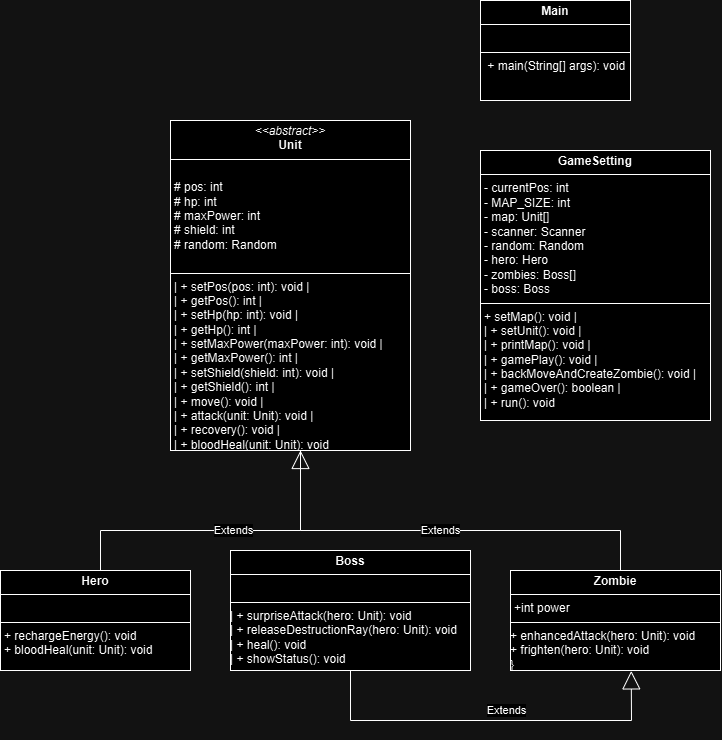

The diagram above was exported from draw.io. Its source (the exported page's mxGraphModel, read from the mxfile embedded in the PNG):
<mxGraphModel dx="1894" dy="2294" grid="1" gridSize="10" guides="1" tooltips="1" connect="1" arrows="1" fold="1" page="1" pageScale="1" pageWidth="827" pageHeight="1169" math="0" shadow="0">
  <root>
    <mxCell id="0" />
    <mxCell id="1" parent="0" />
    <mxCell id="wQ4zaYKpsZsuWct-ZNhS-7" value="&lt;p style=&quot;margin:0px;margin-top:4px;text-align:center;&quot;&gt;&lt;i&gt;&amp;lt;&amp;lt;abstract&amp;gt;&amp;gt;&lt;/i&gt;&lt;br&gt;&lt;b&gt;Unit&lt;/b&gt;&lt;/p&gt;&lt;hr size=&quot;1&quot; style=&quot;border-style:solid;&quot;&gt;&lt;p style=&quot;margin:0px;margin-left:4px;&quot;&gt;&lt;br&gt;&lt;span style=&quot;background-color: initial;&quot; class=&quot;hljs-comment&quot;&gt;# pos: int&lt;/span&gt;&lt;/p&gt;&lt;p style=&quot;margin:0px;margin-left:4px;&quot;&gt;&lt;span style=&quot;background-color: initial;&quot; class=&quot;hljs-comment&quot;&gt;# hp: int&lt;/span&gt;&lt;/p&gt;&lt;p style=&quot;margin:0px;margin-left:4px;&quot;&gt;&lt;span style=&quot;background-color: initial;&quot; class=&quot;hljs-comment&quot;&gt;# maxPower: int&lt;/span&gt;&lt;/p&gt;&lt;p style=&quot;margin:0px;margin-left:4px;&quot;&gt;&lt;span style=&quot;background-color: initial;&quot; class=&quot;hljs-comment&quot;&gt;# shield: int&lt;/span&gt;&lt;/p&gt;&lt;p style=&quot;margin:0px;margin-left:4px;&quot;&gt;&lt;span style=&quot;background-color: initial;&quot; class=&quot;hljs-comment&quot;&gt;# random: Random&lt;/span&gt;&lt;span style=&quot;background-color: initial;&quot;&gt;&amp;nbsp;&lt;/span&gt;&lt;/p&gt;&lt;div&gt;&lt;br&gt;&lt;/div&gt;&lt;hr size=&quot;1&quot; style=&quot;border-style:solid;&quot;&gt;&lt;p style=&quot;margin:0px;margin-left:4px;&quot;&gt;| + &lt;span class=&quot;hljs-title function_ invoke__&quot;&gt;setPos&lt;/span&gt;(&lt;span class=&quot;hljs-attr&quot;&gt;pos&lt;/span&gt;: &lt;span class=&quot;hljs-keyword&quot;&gt;int&lt;/span&gt;): &lt;span class=&quot;hljs-keyword&quot;&gt;void&lt;/span&gt;       |&lt;br&gt;| + &lt;span class=&quot;hljs-title function_ invoke__&quot;&gt;getPos&lt;/span&gt;(): &lt;span class=&quot;hljs-keyword&quot;&gt;int&lt;/span&gt;                |&lt;br&gt;| + &lt;span class=&quot;hljs-title function_ invoke__&quot;&gt;setHp&lt;/span&gt;(&lt;span class=&quot;hljs-attr&quot;&gt;hp&lt;/span&gt;: &lt;span class=&quot;hljs-keyword&quot;&gt;int&lt;/span&gt;): &lt;span class=&quot;hljs-keyword&quot;&gt;void&lt;/span&gt;         |&lt;br&gt;| + &lt;span class=&quot;hljs-title function_ invoke__&quot;&gt;getHp&lt;/span&gt;(): &lt;span class=&quot;hljs-keyword&quot;&gt;int&lt;/span&gt;                 |&lt;br&gt;| + &lt;span class=&quot;hljs-title function_ invoke__&quot;&gt;setMaxPower&lt;/span&gt;(&lt;span class=&quot;hljs-attr&quot;&gt;maxPower&lt;/span&gt;: &lt;span class=&quot;hljs-keyword&quot;&gt;int&lt;/span&gt;): &lt;span class=&quot;hljs-keyword&quot;&gt;void&lt;/span&gt; |&lt;br&gt;| + &lt;span class=&quot;hljs-title function_ invoke__&quot;&gt;getMaxPower&lt;/span&gt;(): &lt;span class=&quot;hljs-keyword&quot;&gt;int&lt;/span&gt;           |&lt;br&gt;| + &lt;span class=&quot;hljs-title function_ invoke__&quot;&gt;setShield&lt;/span&gt;(&lt;span class=&quot;hljs-attr&quot;&gt;shield&lt;/span&gt;: &lt;span class=&quot;hljs-keyword&quot;&gt;int&lt;/span&gt;): &lt;span class=&quot;hljs-keyword&quot;&gt;void&lt;/span&gt; |&lt;br&gt;| + &lt;span class=&quot;hljs-title function_ invoke__&quot;&gt;getShield&lt;/span&gt;(): &lt;span class=&quot;hljs-keyword&quot;&gt;int&lt;/span&gt;             |&lt;br&gt;| + &lt;span class=&quot;hljs-title function_ invoke__&quot;&gt;move&lt;/span&gt;(): &lt;span class=&quot;hljs-keyword&quot;&gt;void&lt;/span&gt;                 |&lt;br&gt;| + &lt;span class=&quot;hljs-title function_ invoke__&quot;&gt;attack&lt;/span&gt;(&lt;span class=&quot;hljs-attr&quot;&gt;unit&lt;/span&gt;: Unit): &lt;span class=&quot;hljs-keyword&quot;&gt;void&lt;/span&gt;     |&lt;br&gt;| + &lt;span class=&quot;hljs-title function_ invoke__&quot;&gt;recovery&lt;/span&gt;(): &lt;span class=&quot;hljs-keyword&quot;&gt;void&lt;/span&gt;             |&lt;br&gt;| + &lt;span class=&quot;hljs-title function_ invoke__&quot;&gt;bloodHeal&lt;/span&gt;(&lt;span class=&quot;hljs-attr&quot;&gt;unit&lt;/span&gt;: Unit): &lt;span class=&quot;hljs-keyword&quot;&gt;void&lt;/span&gt;&lt;/p&gt;" style="verticalAlign=top;align=left;overflow=fill;html=1;whiteSpace=wrap;" parent="1" vertex="1">
      <mxGeometry x="270" y="-930" width="240" height="330" as="geometry" />
    </mxCell>
    <mxCell id="wQ4zaYKpsZsuWct-ZNhS-8" value="Extends" style="endArrow=block;endSize=16;endFill=0;html=1;rounded=0;exitX=0.517;exitY=0.014;exitDx=0;exitDy=0;exitPerimeter=0;" parent="1" edge="1" source="wQ4zaYKpsZsuWct-ZNhS-9">
      <mxGeometry x="0.0849" width="160" relative="1" as="geometry">
        <mxPoint x="202" y="-490" as="sourcePoint" />
        <mxPoint x="400" y="-600" as="targetPoint" />
        <Array as="points">
          <mxPoint x="200" y="-480" />
          <mxPoint x="200" y="-520" />
          <mxPoint x="400" y="-520" />
          <mxPoint x="400" y="-600" />
        </Array>
        <mxPoint as="offset" />
      </mxGeometry>
    </mxCell>
    <mxCell id="wQ4zaYKpsZsuWct-ZNhS-9" value="&lt;p style=&quot;margin:0px;margin-top:4px;text-align:center;&quot;&gt;&lt;b&gt;Hero&lt;/b&gt;&lt;/p&gt;&lt;hr size=&quot;1&quot; style=&quot;border-style:solid;&quot;&gt;&lt;p style=&quot;margin:0px;margin-left:4px;&quot;&gt;&lt;br&gt;&lt;/p&gt;&lt;hr size=&quot;1&quot; style=&quot;border-style:solid;&quot;&gt;&lt;p style=&quot;margin:0px;margin-left:4px;&quot;&gt;&lt;span style=&quot;background-color: initial;&quot;&gt;+ &lt;/span&gt;&lt;span style=&quot;background-color: initial;&quot; class=&quot;hljs-title function_ invoke__&quot;&gt;rechargeEnergy&lt;/span&gt;&lt;span style=&quot;background-color: initial;&quot;&gt;(): &lt;/span&gt;&lt;span style=&quot;background-color: initial;&quot; class=&quot;hljs-keyword&quot;&gt;void&lt;/span&gt;&lt;span style=&quot;background-color: initial;&quot;&gt;&amp;nbsp;&lt;/span&gt;&lt;/p&gt;&lt;p style=&quot;margin:0px;margin-left:4px;&quot;&gt;+ &lt;span class=&quot;hljs-title function_ invoke__&quot;&gt;bloodHeal&lt;/span&gt;(&lt;span class=&quot;hljs-attr&quot;&gt;unit&lt;/span&gt;: Unit): &lt;span class=&quot;hljs-keyword&quot;&gt;void&lt;/span&gt;&lt;/p&gt;" style="verticalAlign=top;align=left;overflow=fill;html=1;whiteSpace=wrap;" parent="1" vertex="1">
      <mxGeometry x="100" y="-480" width="190" height="100" as="geometry" />
    </mxCell>
    <mxCell id="wQ4zaYKpsZsuWct-ZNhS-10" value="&lt;p style=&quot;margin:0px;margin-top:4px;text-align:center;&quot;&gt;&lt;b style=&quot;background-color: initial;&quot;&gt;Zombie&lt;/b&gt;&lt;/p&gt;&lt;hr size=&quot;1&quot; style=&quot;border-style:solid;&quot;&gt;&lt;p style=&quot;margin:0px;margin-left:4px;&quot;&gt;+int power&lt;/p&gt;&lt;hr size=&quot;1&quot; style=&quot;border-style:solid;&quot;&gt;&lt;div&gt;+ &lt;span class=&quot;hljs-title function_ invoke__&quot;&gt;enhancedAttack&lt;/span&gt;(&lt;span class=&quot;hljs-attr&quot;&gt;hero&lt;/span&gt;: Unit): &lt;span class=&quot;hljs-keyword&quot;&gt;void&lt;/span&gt;&amp;nbsp;&lt;/div&gt;&lt;div&gt;+ &lt;span class=&quot;hljs-title function_ invoke__&quot;&gt;frighten&lt;/span&gt;(&lt;span class=&quot;hljs-attr&quot;&gt;hero&lt;/span&gt;: Unit): &lt;span class=&quot;hljs-keyword&quot;&gt;void&lt;/span&gt;&amp;nbsp;&lt;/div&gt;&lt;div&gt;&lt;div&gt;}&lt;/div&gt;&lt;/div&gt;" style="verticalAlign=top;align=left;overflow=fill;html=1;whiteSpace=wrap;" parent="1" vertex="1">
      <mxGeometry x="610" y="-480" width="210" height="100" as="geometry" />
    </mxCell>
    <mxCell id="wQ4zaYKpsZsuWct-ZNhS-11" value="Extends" style="endArrow=none;endSize=16;endFill=0;html=1;rounded=0;" parent="1" edge="1">
      <mxGeometry width="160" relative="1" as="geometry">
        <mxPoint x="400" y="-600" as="sourcePoint" />
        <mxPoint x="720" y="-480" as="targetPoint" />
        <Array as="points">
          <mxPoint x="400" y="-520" />
          <mxPoint x="520" y="-520" />
          <mxPoint x="720" y="-520" />
        </Array>
      </mxGeometry>
    </mxCell>
    <mxCell id="wQ4zaYKpsZsuWct-ZNhS-16" value="Extends" style="endArrow=block;endSize=16;endFill=0;html=1;rounded=0;entryX=0.575;entryY=1.004;entryDx=0;entryDy=0;entryPerimeter=0;exitX=0.5;exitY=1;exitDx=0;exitDy=0;" parent="1" target="wQ4zaYKpsZsuWct-ZNhS-10" edge="1" source="J5npLuOoFoAhO_UIs4ke-4">
      <mxGeometry x="0.0839" y="10" width="160" relative="1" as="geometry">
        <mxPoint x="420" y="-280" as="sourcePoint" />
        <mxPoint x="660" y="-400" as="targetPoint" />
        <Array as="points">
          <mxPoint x="450" y="-330" />
          <mxPoint x="731" y="-330" />
        </Array>
        <mxPoint as="offset" />
      </mxGeometry>
    </mxCell>
    <mxCell id="J5npLuOoFoAhO_UIs4ke-1" value="&lt;p style=&quot;margin:0px;margin-top:4px;text-align:center;&quot;&gt;&lt;b&gt;GameSetting&lt;/b&gt;&lt;/p&gt;&lt;hr size=&quot;1&quot; style=&quot;border-style:solid;&quot;&gt;&lt;p style=&quot;margin:0px;margin-left:4px;&quot;&gt;- currentPos: &lt;span class=&quot;hljs-keyword&quot;&gt;int&lt;/span&gt;&amp;nbsp;&lt;br&gt;- MAP_SIZE: &lt;span class=&quot;hljs-keyword&quot;&gt;int&lt;/span&gt;&amp;nbsp;&lt;br&gt;- map: Unit[]&amp;nbsp;&lt;br&gt;- scanner: Scanner&amp;nbsp;&lt;br&gt;- random: Random&lt;br&gt;- hero: Hero&amp;nbsp;&lt;br&gt;- zombies: Boss[]&amp;nbsp;&lt;br&gt;- boss: Boss&amp;nbsp;&amp;nbsp;&lt;/p&gt;&lt;hr size=&quot;1&quot; style=&quot;border-style:solid;&quot;&gt;&lt;p style=&quot;margin:0px;margin-left:4px;&quot;&gt;&lt;span class=&quot;hljs-operator&quot;&gt;+&lt;/span&gt; setMap(): void               &lt;span class=&quot;hljs-operator&quot;&gt;|&lt;/span&gt;&lt;br&gt;&lt;span class=&quot;hljs-operator&quot;&gt;|&lt;/span&gt; &lt;span class=&quot;hljs-operator&quot;&gt;+&lt;/span&gt; setUnit(): void              &lt;span class=&quot;hljs-operator&quot;&gt;|&lt;/span&gt;&lt;br&gt;&lt;span class=&quot;hljs-operator&quot;&gt;|&lt;/span&gt; &lt;span class=&quot;hljs-operator&quot;&gt;+&lt;/span&gt; printMap(): void             &lt;span class=&quot;hljs-operator&quot;&gt;|&lt;/span&gt;&lt;br&gt;&lt;span class=&quot;hljs-operator&quot;&gt;|&lt;/span&gt; &lt;span class=&quot;hljs-operator&quot;&gt;+&lt;/span&gt; gamePlay(): void             &lt;span class=&quot;hljs-operator&quot;&gt;|&lt;/span&gt;&lt;br&gt;&lt;span class=&quot;hljs-operator&quot;&gt;|&lt;/span&gt; &lt;span class=&quot;hljs-operator&quot;&gt;+&lt;/span&gt; backMoveAndCreateZombie(): void &lt;span class=&quot;hljs-operator&quot;&gt;|&lt;/span&gt;&lt;br&gt;&lt;span class=&quot;hljs-operator&quot;&gt;|&lt;/span&gt; &lt;span class=&quot;hljs-operator&quot;&gt;+&lt;/span&gt; gameOver(): &lt;span class=&quot;hljs-type&quot;&gt;boolean&lt;/span&gt;          &lt;span class=&quot;hljs-operator&quot;&gt;|&lt;/span&gt;&lt;br&gt;&lt;span class=&quot;hljs-operator&quot;&gt;|&lt;/span&gt; &lt;span class=&quot;hljs-operator&quot;&gt;+&lt;/span&gt; run(): void&amp;nbsp; &amp;nbsp;&lt;/p&gt;" style="verticalAlign=top;align=left;overflow=fill;html=1;whiteSpace=wrap;" parent="1" vertex="1">
      <mxGeometry x="580" y="-900" width="230" height="270" as="geometry" />
    </mxCell>
    <mxCell id="J5npLuOoFoAhO_UIs4ke-4" value="&lt;p style=&quot;margin:0px;margin-top:4px;text-align:center;&quot;&gt;&lt;b style=&quot;background-color: initial;&quot;&gt;Boss&lt;/b&gt;&lt;/p&gt;&lt;hr size=&quot;1&quot; style=&quot;border-style:solid;&quot;&gt;&lt;p style=&quot;margin:0px;margin-left:4px;&quot;&gt;&lt;br&gt;&lt;/p&gt;&lt;hr size=&quot;1&quot; style=&quot;border-style:solid;&quot;&gt;| + &lt;span class=&quot;hljs-title function_ invoke__&quot;&gt;surpriseAttack&lt;/span&gt;(&lt;span class=&quot;hljs-attr&quot;&gt;hero&lt;/span&gt;: Unit): &lt;span class=&quot;hljs-keyword&quot;&gt;void&lt;/span&gt;&amp;nbsp;&lt;br&gt;| + &lt;span class=&quot;hljs-title function_ invoke__&quot;&gt;releaseDestructionRay&lt;/span&gt;(&lt;span class=&quot;hljs-attr&quot;&gt;hero&lt;/span&gt;: Unit): &lt;span class=&quot;hljs-keyword&quot;&gt;void&lt;/span&gt;&amp;nbsp;&lt;br&gt;| + &lt;span class=&quot;hljs-title function_ invoke__&quot;&gt;heal&lt;/span&gt;(): &lt;span class=&quot;hljs-keyword&quot;&gt;void&lt;/span&gt;&amp;nbsp;&lt;br&gt;| + &lt;span class=&quot;hljs-title function_ invoke__&quot;&gt;showStatus&lt;/span&gt;(): &lt;span class=&quot;hljs-keyword&quot;&gt;void&lt;/span&gt;&amp;nbsp;&lt;br&gt;&lt;div&gt;&lt;p style=&quot;margin:0px;margin-left:4px;&quot;&gt;&lt;br&gt;&lt;/p&gt;&lt;/div&gt;" style="verticalAlign=top;align=left;overflow=fill;html=1;whiteSpace=wrap;" parent="1" vertex="1">
      <mxGeometry x="330" y="-500" width="240" height="120" as="geometry" />
    </mxCell>
    <mxCell id="BnnQTukhDr2IHlYMP6ov-8" value="&lt;p style=&quot;margin:0px;margin-top:4px;text-align:center;&quot;&gt;&lt;b&gt;Main&lt;/b&gt;&lt;/p&gt;&lt;hr size=&quot;1&quot; style=&quot;border-style:solid;&quot;&gt;&lt;p style=&quot;margin:0px;margin-left:4px;&quot;&gt;&lt;br&gt;&lt;/p&gt;&lt;hr size=&quot;1&quot; style=&quot;border-style:solid;&quot;&gt;&lt;p style=&quot;margin:0px;margin-left:4px;&quot;&gt;&amp;nbsp;+ &lt;span class=&quot;hljs-title function_ invoke__&quot;&gt;main&lt;/span&gt;(String[] args): &lt;span class=&quot;hljs-keyword&quot;&gt;void&lt;/span&gt;&lt;/p&gt;" style="verticalAlign=top;align=left;overflow=fill;html=1;whiteSpace=wrap;" vertex="1" parent="1">
      <mxGeometry x="580" y="-1050" width="150" height="100" as="geometry" />
    </mxCell>
  </root>
</mxGraphModel>